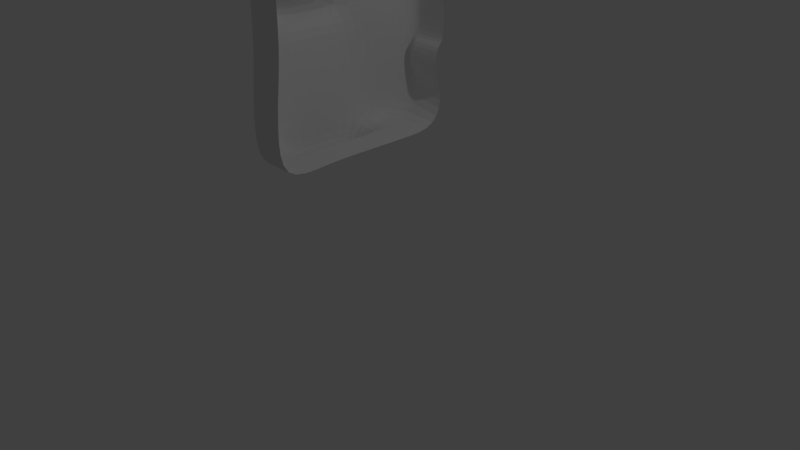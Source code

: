 # Source: SMB_v006_Eye.blend  (saved by Blender 2.79.0; exported with 4.5.12 LTS)
import bpy
from mathutils import Matrix  # noqa: F401  (used for matrix-valued properties, if any)

bpy.ops.wm.read_factory_settings(use_empty=True)
scene = bpy.context.scene
scene.name = 'Scene'

# ---- collections
col_collection_1 = bpy.data.collections.new('Collection 1'); scene.collection.children.link(col_collection_1)

# ---- materials (node trees are filled in below, after node groups)
mat_material = bpy.data.materials.new('Material')
mat_material.alpha_threshold = 0.0
mat_material.use_transparent_shadow = False
mat_material.roughness = 0.5
mat_material.line_color = (0.0, 0.0, 0.0, 1.0)

# ---- material node trees

# ---- world
world_world = bpy.data.worlds.new('World'); scene.world = world_world
world_world.color = (0.05088, 0.05088, 0.05088)
world_world.use_sun_shadow = False
world_world.sun_shadow_jitter_overblur = 0.0
world_world.cycles.sampling_method = 'MANUAL'

# ---- cameras
cam_camera = bpy.data.cameras.new('Camera')
cam_camera.clip_end = 100.0
cam_camera.lens = 35.0
cam_camera.sensor_width = 32.0
cam_camera.sensor_height = 18.0
cam_camera.ortho_scale = 7.314
cam_camera.dof.focus_distance = 0.0
cam_camera.dof.aperture_fstop = 128.0

# ---- lights
light_lamp = bpy.data.lights.new('Lamp', 'POINT')
light_lamp.transmission_factor = 0.0
light_lamp.cutoff_distance = 30.0
light_lamp.energy = 100.0
light_lamp.shadow_buffer_clip_start = 1.001
light_lamp.shadow_soft_size = 0.1
light_lamp.shadow_maximum_resolution = 0.006
light_lamp.use_absolute_resolution = True

# ---- meshes
me_cube = bpy.data.meshes.new('Cube')
me_cube.from_pydata([(-0.7626, -0.8179, -1.0), (-0.7626, 0.8179, -1.0), (-0.7626, -0.8179, 1.0), (-0.7626, 0.8179, 1.0), (1.788e-07, 1.0, -1.0), (0.0, -1.07, -1.056), (-1.0, 2.98e-07, -1.0), (-0.7626, -0.8179, 0.0), (-0.7626, 0.8179, 0.0), (2.384e-07, 1.0, 1.0), (-5.364e-07, -1.0, 1.0), (-1.0, 1.788e-07, 1.0), (2.384e-07, 1.062, 0.0), (-1.0, 0.0004146, 0.08953), (-2.98e-07, -1.0, 0.0), (-1.49e-07, -1.788e-07, 1.0), (5.96e-08, 1.192e-07, -1.0), (-0.5, 1.0, -1.0), (-0.5, -1.07, -1.056), (-1.0, 0.5, -1.0), (-0.7626, -0.8179, 0.5), (-0.7626, 0.8179, 0.5), (-0.5, 1.0, 1.0), (-0.5, -1.0, 1.0), (-1.0, 0.5, 1.0), (-1.0, -0.5, -1.0), (-0.7626, -0.8179, -0.5), (-0.7626, 0.8179, -0.5), (-1.0, -0.5, 1.0), (-0.5, 1.062, 0.0), (2.384e-07, 1.062, 0.5), (2.086e-07, 1.062, -0.6526), (-1.0, 0.3143, 0.09307), (-1.0, -0.3134, 0.09307), (-1.0, 2.682e-07, -0.5), (-1.0, 0.0004146, 0.4105), (-0.5, -1.0, 0.0), (-1.49e-07, -1.07, -0.5556), (-4.172e-07, -1.0, 0.5), (-3.427e-07, -0.5, 1.0), (4.47e-08, 0.5, 1.0), (-0.5, 0.0, 1.0), (-0.5, 2.086e-07, -1.0), (1.192e-07, 0.5, -1.0), (2.98e-08, -0.5, -1.0), (-0.5, 0.5, -1.0), (-0.5, 0.5, 1.0), (-0.5, -1.07, -0.5556), (-1.0, -0.3134, 0.4069), (-1.0, -0.5, -0.5), (-1.0, 0.5, -0.5), (-0.5, 1.062, 0.5), (-0.5, 1.062, -0.5), (-1.0, 0.3143, 0.4069), (-0.5, -1.0, 0.5), (-0.5, -0.5, 1.0), (-0.5, -0.5, -1.0), (-0.8591, -0.3629, -1.273), (-1.0, 2.98e-07, -1.273), (-0.5, 2.086e-07, -1.273), (-0.8591, 0.3629, -1.273), (-0.6409, 0.3629, -1.273), (-0.6409, -0.3629, -1.273), (-0.7626, -0.8179, -0.25), (-0.7626, 0.8179, -0.25), (2.235e-07, 1.062, -0.25), (-1.0, 2.533e-07, -0.25), (-2.235e-07, -1.035, -0.2778), (-0.5, -1.035, -0.2778), (-1.0, -0.5, -0.25), (-1.0, 0.5, -0.25), (-0.5, 1.062, -0.25), (-0.25, -8.941e-08, 1.0), (-0.25, 1.0, -1.0), (-0.25, -1.07, -1.056), (-0.25, 1.0, 1.0), (-0.25, -1.0, 1.0), (-0.25, 1.062, 0.0), (-0.25, -1.0, 0.0), (-0.25, 1.639e-07, -1.0), (-0.25, 0.5, -1.0), (-0.25, 0.5, 1.0), (-0.25, -1.07, -0.5556), (-0.25, 1.062, 0.5), (-0.25, 1.062, -0.578), (-0.25, -1.0, 0.5), (-0.25, -0.5, 1.0), (-0.25, -0.5, -1.0), (-0.25, 1.062, -0.25), (-0.25, -1.035, -0.2778), (1.732e-07, 0.9604, -0.578), (-0.25, 0.9604, -0.578), (-0.5, 0.9604, -0.5), (1.881e-07, 0.9604, -0.25), (-0.5, 0.9604, -0.25), (-0.25, 0.9604, -0.25), (-3.576e-07, -1.0, 0.25), (-0.7626, -0.8179, 0.25), (-0.7626, 0.8179, 0.25), (2.384e-07, 1.062, 0.25), (-1.0, -0.3141, 0.25), (-0.5, 1.062, 0.25), (-1.0, 0.315, 0.25), (-0.5, -1.0, 0.25), (-0.25, -1.0, 0.25), (-0.25, 1.062, 0.25), (-1.985, -0.3134, 0.09307), (-1.985, 0.0004148, 0.08953), (-1.985, 0.006811, 0.25), (-1.985, 0.3143, 0.09307), (-1.985, -0.3134, 0.4069), (-1.985, 0.0004147, 0.4105), (-1.985, -0.3141, 0.25), (-1.985, 0.3143, 0.4069), (-1.985, 0.315, 0.25), (-0.7626, -0.8179, 0.375), (-0.7626, 0.8179, 0.375), (2.384e-07, 1.062, 0.375), (-0.5, 1.062, 0.375), (-3.874e-07, -1.0, 0.375), (-1.0, -0.3138, 0.3285), (-1.0, 0.3146, 0.3285), (-0.5, -1.0, 0.375), (-0.25, -1.0, 0.375), (-1.985, 0.003613, 0.3302), (-1.985, -0.3138, 0.3285), (-1.985, 0.3146, 0.3285), (-0.125, -1.341e-07, 1.0), (-0.125, 0.5, 1.0), (-0.125, -0.5, 1.0), (-0.125, 1.0, -1.0), (-0.125, -1.07, -1.056), (-0.125, 1.0, 1.0), (-0.125, -1.0, 1.0), (-0.125, 1.062, 0.0), (-0.125, -1.0, 0.0), (-0.125, 1.416e-07, -1.0), (-0.125, 0.5, -1.0), (-0.125, -1.07, -0.5556), (-0.125, 1.062, 0.5), (-0.125, 1.062, -0.6153), (-0.125, -1.0, 0.5), (-0.125, -0.5, -1.0), (-0.125, 1.062, -0.25), (-0.125, -1.035, -0.2778), (-0.125, 0.9604, -0.578), (-0.125, 0.9604, -0.25), (-0.125, 1.062, 0.25), (-0.125, -1.0, 0.25), (-0.125, 1.062, 0.375), (-0.125, -1.0, 0.375), (-0.375, 1.0, -1.0), (-0.375, -1.07, -1.056), (-0.375, 1.0, 1.0), (-0.375, -1.0, 1.0), (-0.375, 1.062, 0.0), (-0.375, -1.0, 0.0), (-0.375, 1.863e-07, -1.0), (-0.375, 0.5, -1.0), (-0.375, -1.07, -0.5556), (-0.375, 1.062, 0.5), (-0.375, 1.062, -0.539), (-0.375, -1.0, 0.5), (-0.375, -0.5, -1.0), (-0.375, 1.062, -0.25), (-0.375, -1.035, -0.2778), (-0.375, -4.47e-08, 1.0), (-0.375, 0.5, 1.0), (-0.375, -0.5, 1.0), (-0.375, 0.9604, -0.539), (-0.375, 0.9604, -0.25), (-0.375, -1.0, 0.25), (-0.375, 1.062, 0.25), (-0.375, 1.062, 0.375), (-0.375, -1.0, 0.375), (-0.1657, 1.062, 0.4593), (-0.25, 1.062, 0.4942), (-0.1657, 1.062, 0.2907), (-0.25, 1.062, 0.2558), (-0.1308, 1.062, 0.375), (-0.3343, 1.062, 0.4593), (-0.3343, 1.062, 0.2907), (-0.3692, 1.062, 0.375), (-0.1657, 0.9039, 0.4593), (-0.25, 0.9039, 0.4942), (-0.25, 0.9039, 0.375), (-0.1657, 0.9039, 0.2907), (-0.25, 0.9039, 0.2558), (-0.1308, 0.9039, 0.375), (-0.3343, 0.9039, 0.4593), (-0.3343, 0.9039, 0.2907), (-0.3692, 0.9039, 0.375)], [], [(56, 18, 0, 25), (55, 28, 2, 23), (54, 23, 2, 20), (53, 24, 3, 21), (52, 17, 1, 27), (101, 29, 8, 98), (70, 32, 8, 64), (69, 33, 13, 66), (48, 28, 11, 35), (68, 36, 7, 63), (46, 24, 11, 41), (45, 42, 59, 61), (17, 45, 19, 1), (151, 158, 45, 17), (158, 157, 42, 45), (167, 46, 41, 166), (153, 22, 46, 167), (22, 3, 24, 46), (18, 47, 26, 0), (152, 159, 47, 18), (165, 156, 36, 68), (13, 33, 106, 107), (115, 20, 48, 120), (20, 2, 28, 48), (25, 49, 34, 6), (0, 26, 49, 25), (63, 7, 33, 69), (19, 50, 27, 1), (6, 34, 50, 19), (66, 13, 32, 70), (22, 51, 21, 3), (153, 160, 51, 22), (172, 155, 29, 101), (71, 52, 27, 64), (161, 52, 92, 169), (161, 151, 17, 52), (121, 53, 21, 116), (120, 48, 110, 125), (35, 11, 24, 53), (122, 54, 20, 115), (174, 162, 54, 122), (162, 154, 23, 54), (168, 55, 23, 154), (166, 41, 55, 168), (41, 11, 28, 55), (56, 25, 57, 62), (157, 163, 56, 42), (163, 152, 18, 56), (61, 59, 58, 60), (59, 62, 57, 58), (19, 45, 61, 60), (6, 19, 60, 58), (42, 56, 62, 59), (25, 6, 58, 57), (155, 164, 71, 29), (29, 71, 64, 8), (34, 66, 70, 50), (26, 63, 69, 49), (159, 165, 68, 47), (47, 68, 63, 26), (49, 69, 66, 34), (50, 70, 64, 27), (138, 144, 89, 82), (134, 143, 88, 77), (142, 131, 74, 87), (136, 142, 87, 79), (127, 72, 86, 129), (129, 86, 76, 133), (141, 133, 76, 85), (150, 141, 85, 123), (140, 130, 73, 84), (147, 134, 77, 105), (132, 139, 83, 75), (144, 135, 78, 89), (131, 138, 82, 74), (132, 75, 81, 128), (128, 81, 72, 127), (137, 136, 79, 80), (130, 137, 80, 73), (170, 169, 92, 94), (146, 145, 91, 95), (52, 71, 94, 92), (140, 84, 91, 145), (143, 65, 93, 146), (164, 88, 95, 170), (173, 160, 180, 182), (135, 148, 104, 78), (156, 171, 103, 36), (36, 103, 97, 7), (121, 102, 114, 126), (32, 102, 98, 8), (173, 172, 101, 118), (7, 97, 100, 33), (35, 53, 113, 111), (118, 101, 98, 116), (125, 110, 111, 124), (124, 111, 113, 126), (107, 108, 114, 109), (106, 112, 108, 107), (33, 100, 112, 106), (102, 32, 109, 114), (48, 35, 111, 110), (32, 13, 107, 109), (108, 124, 126, 114), (112, 125, 124, 108), (51, 118, 116, 21), (160, 173, 118, 51), (53, 121, 126, 113), (83, 139, 175, 176), (148, 150, 123, 104), (171, 174, 122, 103), (103, 122, 115, 97), (100, 120, 125, 112), (102, 121, 116, 98), (97, 115, 120, 100), (96, 119, 150, 148), (30, 117, 149, 139), (14, 96, 148, 135), (117, 99, 147, 149), (88, 143, 146, 95), (31, 140, 145, 90), (93, 90, 145, 146), (4, 43, 137, 130), (43, 16, 136, 137), (40, 128, 127, 15), (9, 132, 128, 40), (5, 37, 138, 131), (67, 14, 135, 144), (9, 30, 139, 132), (99, 12, 134, 147), (31, 4, 130, 140), (119, 38, 141, 150), (38, 10, 133, 141), (39, 129, 133, 10), (15, 127, 129, 39), (16, 44, 142, 136), (44, 5, 131, 142), (12, 65, 143, 134), (37, 67, 144, 138), (104, 123, 174, 171), (160, 83, 176, 180), (147, 105, 178, 177), (78, 104, 171, 156), (71, 164, 170, 94), (95, 91, 169, 170), (82, 89, 165, 159), (77, 88, 164, 155), (87, 74, 152, 163), (79, 87, 163, 157), (72, 166, 168, 86), (86, 168, 154, 76), (85, 76, 154, 162), (123, 85, 162, 174), (84, 73, 151, 161), (84, 161, 169, 91), (105, 77, 155, 172), (75, 83, 160, 153), (89, 78, 156, 165), (74, 82, 159, 152), (75, 153, 167, 81), (81, 167, 166, 72), (80, 79, 157, 158), (73, 80, 158, 151), (178, 181, 190, 187), (182, 180, 189, 191), (175, 179, 188, 183), (180, 176, 184, 189), (149, 147, 177, 179), (105, 172, 181, 178), (139, 149, 179, 175), (172, 173, 182, 181), (188, 186, 187, 185), (183, 188, 185, 184), (184, 185, 191, 189), (185, 187, 190, 191), (179, 177, 186, 188), (177, 178, 187, 186), (181, 182, 191, 190), (176, 175, 183, 184)])
me_cube.materials.append(mat_material)
me_cube.use_remesh_preserve_volume = False
me_cube.use_remesh_preserve_attributes = False
me_cube.use_mirror_vertex_groups = False
me_cube.update()

# ---- objects
ob_cube = bpy.data.objects.new('Cube', me_cube)
ob_lamp = bpy.data.objects.new('Lamp', light_lamp)
ob_camera = bpy.data.objects.new('Camera', cam_camera)

# ---- transforms, parenting, visibility, modifiers, constraints
ob_cube.location = (0.0, 0.0, 2.853)
ob_cube.scale = (1.0, 1.207, 1.429)
ob_cube.lock_rotations_4d = False
ob_cube.empty_display_type = 'ARROWS'
ob_cube.lineart.crease_threshold = 0.0
_m = ob_cube.modifiers.new('Subsurf', 'SUBSURF')
_m.uv_smooth = 'PRESERVE_CORNERS'
_m.quality = 2
_m.levels = 2
_m.show_only_control_edges = False
ob_lamp.location = (4.076, 1.005, 5.904)
ob_lamp.rotation_euler = (0.6503, 0.05522, 1.866)
ob_lamp.lock_rotations_4d = False
ob_lamp.empty_display_type = 'ARROWS'
ob_lamp.color = (0.0, 0.0, 0.0, 0.0)
ob_lamp.lineart.crease_threshold = 0.0
ob_camera.location = (7.481, -6.508, 5.344)
ob_camera.rotation_euler = (1.109, 0.0, 0.8149)
ob_camera.lock_rotations_4d = False
ob_camera.empty_display_type = 'ARROWS'
ob_camera.color = (0.0, 0.0, 0.0, 0.0)
ob_camera.display_type = 'WIRE'
ob_camera.lineart.crease_threshold = 0.0

# ---- collection membership
col_collection_1.objects.link(ob_cube)
col_collection_1.objects.link(ob_lamp)
col_collection_1.objects.link(ob_camera)

# ---- scene / render settings (as saved in the file)
scene.camera = ob_camera
scene.frame_start = 1; scene.frame_end = 250; scene.frame_set(1)
scene.render.engine = 'BLENDER_EEVEE_NEXT'
scene.render.resolution_percentage = 50
scene.render.dither_intensity = 0.0
scene.cycles.use_denoising = False
scene.cycles.samples = 128
scene.cycles.sampling_pattern = 'TABULATED_SOBOL'
scene.cycles.use_adaptive_sampling = False
scene.cycles.use_light_tree = False
scene.cycles.blur_glossy = 0.0
scene.cycles.sample_clamp_indirect = 0.0
scene.view_settings.view_transform = 'Standard'
bpy.context.view_layer.update()
